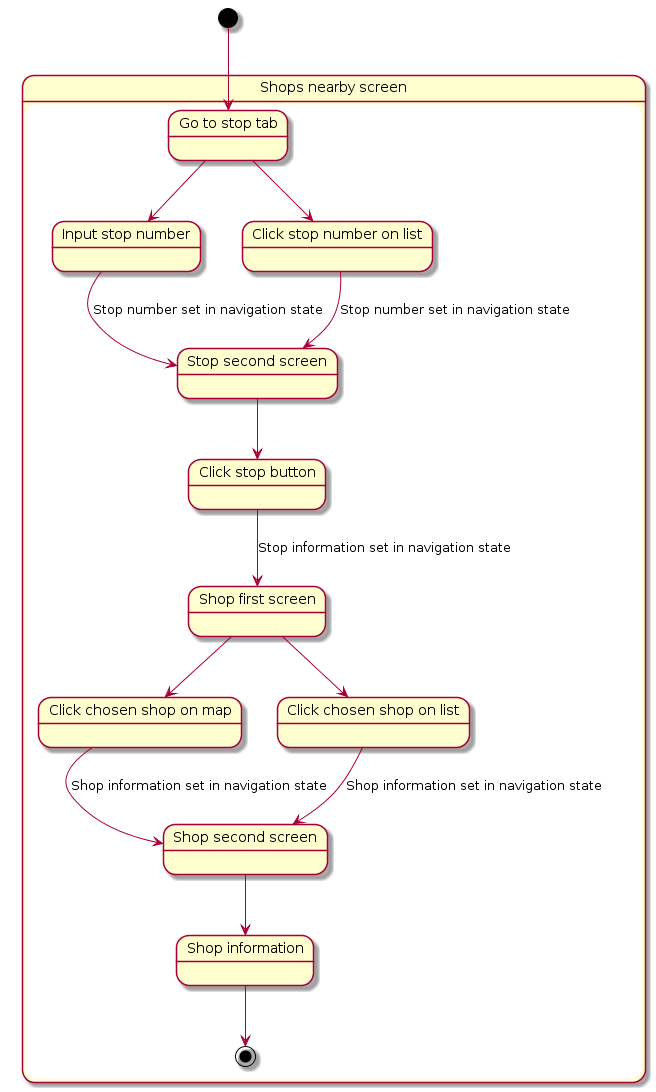

The diagram above was rendered by PlantUML. Its source (embedded in the PNG):
@startuml
state "Shops nearby screen" as shopnearby {
state "Go to stop tab" as stoptab
state "Input stop number" as stopnum
state "Click stop number on list" as liststopnum
state "Stop second screen" as stop2screen
state "Click stop button" as stopbutton
state "Shop first screen" as shop1screen
state "Click chosen shop on map" as clickshopmap
state "Click chosen shop on list" as clickshoplist
state "Shop second screen" as shop2screen
state "Shop information" as shopinfo
  stoptab --> stopnum 
  stoptab --> liststopnum 
  stopnum --> stop2screen : Stop number set in navigation state
  liststopnum --> stop2screen : Stop number set in navigation state
  stop2screen --> stopbutton
  stopbutton --> shop1screen : Stop information set in navigation state
  shop1screen --> clickshopmap
  shop1screen --> clickshoplist
  clickshopmap --> shop2screen : Shop information set in navigation state
  clickshoplist --> shop2screen : Shop information set in navigation state
  shop2screen --> shopinfo
  shopinfo --> [*]
}

[*] --> stoptab
@enduml